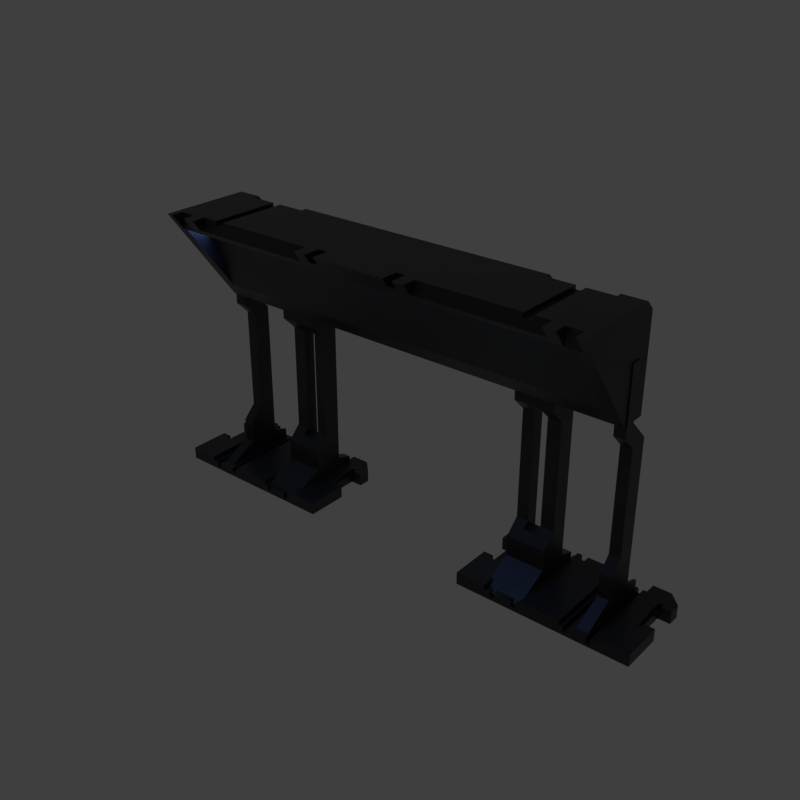 # Source: mx_lite_test.blend  (saved by Blender 2.83.18; exported with 4.5.12 LTS)
import bpy
from mathutils import Matrix  # noqa: F401  (used for matrix-valued properties, if any)

bpy.ops.wm.read_factory_settings(use_empty=True)
scene = bpy.context.scene
scene.name = 'main'

# ---- collections
col_collection_1 = bpy.data.collections.new('Collection 1'); scene.collection.children.link(col_collection_1)

# ---- materials (node trees are filled in below, after node groups)
mat_sy_cutter = bpy.data.materials.new('sy_cutter')
mat_sy_dark_matte = bpy.data.materials.new('sy_dark_matte')
mat_sy_dark_matte.roughness = 0.25
mat_sy_cool_5_emmisive = bpy.data.materials.new('sy_cool_5_emmisive')

# ---- node groups
ng_sy_plastic_001 = bpy.data.node_groups.new('sy_plastic.001', 'ShaderNodeTree')
_s = ng_sy_plastic_001.interface.new_socket(name='Color', in_out='OUTPUT', socket_type='NodeSocketColor')
_s.default_value = (0.01341, 0.01341, 0.01341, 1.0)
_s = ng_sy_plastic_001.interface.new_socket(name='Roughness', in_out='OUTPUT', socket_type='NodeSocketColor')
_s.default_value = (0.0, 0.0, 0.0, 0.0)
_s = ng_sy_plastic_001.interface.new_socket(name='Normal', in_out='OUTPUT', socket_type='NodeSocketVector')
_s.min_value = 0.0
_s.max_value = 0.0
_s = ng_sy_plastic_001.interface.new_socket(name='Color', in_out='INPUT', socket_type='NodeSocketColor')
_s.default_value = (0.01341, 0.01341, 0.01341, 1.0)
_s = ng_sy_plastic_001.interface.new_socket(name='Scale', in_out='INPUT', socket_type='NodeSocketFloat')
_s.default_value = 1.0
_s.min_value = 0.0
_s.max_value = 10.0
_s = ng_sy_plastic_001.interface.new_socket(name='Roughness', in_out='INPUT', socket_type='NodeSocketFloat')
_s.default_value = 1.0
_s.min_value = 0.0
_s.max_value = 3.0
_s = ng_sy_plastic_001.interface.new_socket(name='Bump', in_out='INPUT', socket_type='NodeSocketFloat')
_s.default_value = 1.0
_s.min_value = 0.0
_s.max_value = 1.0
_s = ng_sy_plastic_001.interface.new_socket(name='Normal', in_out='INPUT', socket_type='NodeSocketVector')
_s.min_value = 0.0
_s.max_value = -1.0
_s.hide_value = True
_N = ng_sy_plastic_001.nodes; _L = ng_sy_plastic_001.links
n0 = _N.new('ShaderNodeValToRGB'); n0.name = 'ColorRamp'; n0.location = (258, -72)
while len(n0.color_ramp.elements) > 1: n0.color_ramp.elements.remove(n0.color_ramp.elements[-1])
n0.color_ramp.elements[0].position = 0.004545; n0.color_ramp.elements[0].color = (0.2194, 0.2194, 0.2194, 1.0)
_e = n0.color_ramp.elements.new(0.8182); _e.color = (1.0, 1.0, 1.0, 1.0)
n1 = _N.new('ShaderNodeTexNoise'); n1.name = 'Noise Texture'; n1.location = (55, 153)
n2 = _N.new('ShaderNodeTexNoise'); n2.name = 'Musgrave Texture'; n2.location = (46, -89)
n2.width = 150
n2.normalize = False
n2.inputs[2].default_value = 300.0
n2.inputs[3].default_value = 11.2
n2.inputs[4].default_value = 0.25
n3 = _N.new('ShaderNodeValue'); n3.name = 'Value.001'; n3.location = (-353, -382)
n3.outputs[0].default_value = 0.0
n4 = _N.new('ShaderNodeRGB'); n4.name = 'RGB'; n4.location = (-365, 262)
n4.outputs[0].default_value = (0.01341, 0.01341, 0.01341, 1.0)
n5 = _N.new('ShaderNodeMix'); n5.name = 'Mix.001'; n5.location = (550, 25)
n5.data_type = 'RGBA'
n6 = _N.new('NodeReroute'); n6.name = 'Reroute'; n6.location = (-260, -194)
n6.width = 16
n6.socket_idname = 'NodeSocketFloat'
n7 = _N.new('ShaderNodeValue'); n7.name = 'Value'; n7.location = (-429, -187)
n7.outputs[0].default_value = 1.0
n8 = _N.new('ShaderNodeMath'); n8.name = 'Math'; n8.location = (-147, 40)
n8.operation = 'MULTIPLY'
n8.inputs[1].default_value = 400.0
n8.inputs[2].default_value = 0.0
n9 = _N.new('ShaderNodeMath'); n9.name = 'Math.001'; n9.location = (-150, -131)
n9.operation = 'MULTIPLY'
n9.inputs[1].default_value = 300.0
n9.inputs[2].default_value = 0.0
n10 = _N.new('ShaderNodeMath'); n10.name = 'Math.002'; n10.location = (-146, -320)
n10.operation = 'DIVIDE'
n10.inputs[1].default_value = 10.0
n10.inputs[2].default_value = 0.0
n11 = _N.new('ShaderNodeMath'); n11.name = 'Math.003'; n11.location = (746, 19)
n11.operation = 'MULTIPLY'
n11.inputs[2].default_value = 0.0
n12 = _N.new('NodeGroupInput'); n12.name = 'Group Input'; n12.location = (-627, -4)
n13 = _N.new('ShaderNodeValToRGB'); n13.name = 'ColorRamp.001'; n13.location = (255, 159)
while len(n13.color_ramp.elements) > 1: n13.color_ramp.elements.remove(n13.color_ramp.elements[-1])
n13.color_ramp.elements[0].position = 0.1727; n13.color_ramp.elements[0].color = (0.2194, 0.2194, 0.2194, 1.0)
_e = n13.color_ramp.elements.new(1.0); _e.color = (1.0, 1.0, 1.0, 1.0)
n14 = _N.new('ShaderNodeValue'); n14.name = 'Value.002'; n14.location = (520, 233)
n14.outputs[0].default_value = 1.0
n15 = _N.new('ShaderNodeBump'); n15.name = 'Bump'; n15.location = (721, -216)
n15.inputs[1].default_value = 0.2
n15.inputs[2].default_value = 1.0
n16 = _N.new('NodeGroupOutput'); n16.name = 'Group Output'; n16.location = (990, -11)
_L.new(n1.outputs[0], n13.inputs[0])
_L.new(n5.outputs[2], n11.inputs[0])
_L.new(n13.outputs[0], n5.inputs[6])
_L.new(n0.outputs[0], n5.inputs[7])
_L.new(n2.outputs[0], n0.inputs[0])
_L.new(n15.outputs[0], n16.inputs[2])
_L.new(n5.outputs[2], n15.inputs[3])
_L.new(n8.outputs[0], n1.inputs[2])
_L.new(n9.outputs[0], n2.inputs[0])
_L.new(n10.outputs[0], n15.inputs[0])
_L.new(n12.outputs[0], n16.inputs[0])
_L.new(n12.outputs[4], n15.inputs[4])
_L.new(n11.outputs[0], n16.inputs[1])
_L.new(n7.outputs[0], n6.inputs[0])
_L.new(n12.outputs[1], n8.inputs[0])
_L.new(n12.outputs[1], n9.inputs[0])
_L.new(n12.outputs[3], n10.inputs[0])
_L.new(n12.outputs[2], n11.inputs[1])
n16.is_active_output = True

# ---- material node trees
mat_sy_cutter.use_nodes = True; mat_sy_cutter.node_tree.nodes.clear()
_N = mat_sy_cutter.node_tree.nodes; _L = mat_sy_cutter.node_tree.links
n0 = _N.new('ShaderNodeBsdfPrincipled'); n0.name = 'Principled BSDF'; n0.location = (10, 300)
n0.distribution = 'GGX'
n0.subsurface_method = 'BURLEY'
n0.inputs[0].default_value = (0.0212, 0.0212, 0.0212, 1.0)
n0.inputs[2].default_value = 0.65
n0.inputs[3].default_value = 1.45
n0.inputs[27].default_value = (0.0, 0.0, 0.0, 1.0)
n0.inputs[28].default_value = 1.0
n1 = _N.new('ShaderNodeOutputMaterial'); n1.name = 'Material Output'; n1.location = (300, 300)
_L.new(n0.outputs[0], n1.inputs[0])
n1.is_active_output = True
mat_sy_dark_matte.use_nodes = True; mat_sy_dark_matte.node_tree.nodes.clear()
_N = mat_sy_dark_matte.node_tree.nodes; _L = mat_sy_dark_matte.node_tree.links
n0 = _N.new('ShaderNodeOutputMaterial'); n0.name = 'Material Output'; n0.location = (1294, 466)
n1 = _N.new('ShaderNodeBsdfPrincipled'); n1.name = 'Principled BSDF'; n1.location = (881, 441)
n1.distribution = 'GGX'
n1.subsurface_method = 'BURLEY'
n1.inputs[3].default_value = 1.45
n1.inputs[9].default_value = (1.0, 0.1, 1.0)
n1.inputs[27].default_value = (0.0, 0.0, 0.0, 1.0)
n1.inputs[28].default_value = 1.0
n2 = _N.new('ShaderNodeGroup'); n2.name = 'Group.001'; n2.location = (494, 235)
n2.width = 183
n2.node_tree = ng_sy_plastic_001
n2.inputs[0].default_value = (0.02166, 0.02166, 0.02166, 1.0)
n2.inputs[1].default_value = 10.0
n2.inputs[2].default_value = 1.0
n2.inputs[3].default_value = 1.0
n2.inputs[4].default_value = (0.0, 0.0, 0.0)
_L.new(n1.outputs[0], n0.inputs[0])
_L.new(n2.outputs[0], n1.inputs[0])
_L.new(n2.outputs[1], n1.inputs[2])
_L.new(n2.outputs[2], n1.inputs[5])
n0.is_active_output = True
mat_sy_cool_5_emmisive.use_nodes = True; mat_sy_cool_5_emmisive.node_tree.nodes.clear()
_N = mat_sy_cool_5_emmisive.node_tree.nodes; _L = mat_sy_cool_5_emmisive.node_tree.links
n0 = _N.new('ShaderNodeOutputMaterial'); n0.name = 'Material Output'; n0.location = (300, 300)
n1 = _N.new('ShaderNodeEmission'); n1.name = 'Emission'; n1.location = (10, 300)
n1.inputs[0].default_value = (0.2129, 0.3919, 1.0, 1.0)
n1.inputs[1].default_value = 5.0
_L.new(n1.outputs[0], n0.inputs[0])
n0.is_active_output = True

# ---- world
world_world = bpy.data.worlds.new('World'); scene.world = world_world
world_world.use_nodes = True; world_world.node_tree.nodes.clear()
_N = world_world.node_tree.nodes; _L = world_world.node_tree.links
n0 = _N.new('ShaderNodeOutputWorld'); n0.name = 'World Output'; n0.location = (300, 300)
n1 = _N.new('ShaderNodeBackground'); n1.name = 'Background'; n1.location = (10, 300)
n1.inputs[0].default_value = (0.05, 0.05, 0.05, 1.0)
_L.new(n1.outputs[0], n0.inputs[0])
n0.is_active_output = True
world_world.use_sun_shadow = False
world_world.sun_shadow_jitter_overblur = 0.0

# ---- meshes
me_mesh_005 = bpy.data.meshes.new('Mesh.005')
me_mesh_005.from_pydata([(-0.1178, 0.04315, -0.008085), (-0.2055, -0.06742, -0.008085), (-0.1415, 0.03621, -0.008085), (-0.223, 0.03505, -0.008085), (-0.1037, 0.01535, -0.008085), (-0.1037, -0.06742, -0.008085), (-0.1952, 0.04315, -0.008085), (-0.3072, 0.029, -0.008085), (-0.2695, 0.04315, -0.008085), (-0.1176, -0.01841, -0.008085), (-0.1176, 0.01535, -0.008085), (-0.2933, 0.01535, -0.008085), (-0.3072, -0.01841, -0.008085), (-0.223, 0.04315, -0.008085), (-0.2157, 0.04315, -0.008085), (-0.17, 0.03621, -0.008085), (-0.1037, -0.01841, -0.008085), (-0.2157, 0.03505, -0.008085), (-0.3072, -0.06742, -0.008085), (-0.2933, -0.01841, -0.008085), (-0.1952, 0.03505, -0.008085), (-0.1879, 0.04315, -0.008085), (-0.2055, 0.04315, -0.008085), (-0.241, 0.03621, -0.008085), (-0.241, 0.04315, -0.008085), (-0.3072, 0.01535, -0.008085), (-0.1037, 0.029, -0.008085), (-0.2695, 0.03621, -0.008085), (-0.2931, 0.04315, -0.008085), (-0.17, 0.04315, -0.008085), (-0.1415, 0.04315, -0.008085), (-0.1879, 0.03505, -0.008085), (-0.1178, 0.04315, 0.01978), (-0.2055, -0.06742, 0.01978), (-0.1415, 0.03621, 0.01978), (-0.223, 0.03505, 0.01978), (-0.1037, 0.01535, 0.01978), (-0.1037, -0.06742, 0.01978), (-0.1952, 0.04315, 0.01978), (-0.3072, 0.029, 0.01978), (-0.2695, 0.04315, 0.01978), (-0.1176, -0.01841, 0.01978), (-0.1176, 0.01535, 0.01978), (-0.2933, 0.01535, 0.01978), (-0.3072, -0.01841, 0.01978), (-0.223, 0.04315, 0.01978), (-0.2157, 0.04315, 0.01978), (-0.17, 0.03621, 0.01978), (-0.1037, -0.01841, 0.01978), (-0.2157, 0.03505, 0.01978), (-0.3072, -0.06742, 0.01978), (-0.2933, -0.01841, 0.01978), (-0.1952, 0.03505, 0.01978), (-0.1879, 0.04315, 0.01978), (-0.2055, 0.04315, 0.01978), (-0.241, 0.03621, 0.01978), (-0.241, 0.04315, 0.01978), (-0.3072, 0.01535, 0.01978), (-0.1037, 0.029, 0.01978), (-0.2695, 0.03621, 0.01978), (-0.2931, 0.04315, 0.01978), (-0.17, 0.04315, 0.01978), (-0.1415, 0.04315, 0.01978), (-0.1879, 0.03505, 0.01978), (0.1178, 0.04315, -0.008085), (0.2055, -0.06742, -0.008085), (0.1415, 0.03621, -0.008085), (0.223, 0.03505, -0.008085), (0.1037, 0.01535, -0.008085), (0.1037, -0.06742, -0.008085), (0.1952, 0.04315, -0.008085), (0.3072, 0.029, -0.008085), (0.2695, 0.04315, -0.008085), (0.1176, -0.01841, -0.008085), (0.1176, 0.01535, -0.008085), (0.2933, 0.01535, -0.008085), (0.3072, -0.01841, -0.008085), (0.223, 0.04315, -0.008085), (0.2157, 0.04315, -0.008085), (0.17, 0.03621, -0.008085), (0.1037, -0.01841, -0.008085), (0.2157, 0.03505, -0.008085), (0.3072, -0.06742, -0.008085), (0.2933, -0.01841, -0.008085), (0.1952, 0.03505, -0.008085), (0.1879, 0.04315, -0.008085), (0.2055, 0.04315, -0.008085), (0.241, 0.03621, -0.008085), (0.241, 0.04315, -0.008085), (0.3072, 0.01535, -0.008085), (0.1037, 0.029, -0.008085), (0.2695, 0.03621, -0.008085), (0.2931, 0.04315, -0.008085), (0.17, 0.04315, -0.008085), (0.1415, 0.04315, -0.008085), (0.1879, 0.03505, -0.008085), (0.1178, 0.04315, 0.01978), (0.2055, -0.06742, 0.01978), (0.1415, 0.03621, 0.01978), (0.223, 0.03505, 0.01978), (0.1037, 0.01535, 0.01978), (0.1037, -0.06742, 0.01978), (0.1952, 0.04315, 0.01978), (0.3072, 0.029, 0.01978), (0.2695, 0.04315, 0.01978), (0.1176, -0.01841, 0.01978), (0.1176, 0.01535, 0.01978), (0.2933, 0.01535, 0.01978), (0.3072, -0.01841, 0.01978), (0.223, 0.04315, 0.01978), (0.2157, 0.04315, 0.01978), (0.17, 0.03621, 0.01978), (0.1037, -0.01841, 0.01978), (0.2157, 0.03505, 0.01978), (0.3072, -0.06742, 0.01978), (0.2933, -0.01841, 0.01978), (0.1952, 0.03505, 0.01978), (0.1879, 0.04315, 0.01978), (0.2055, 0.04315, 0.01978), (0.241, 0.03621, 0.01978), (0.241, 0.04315, 0.01978), (0.3072, 0.01535, 0.01978), (0.1037, 0.029, 0.01978), (0.2695, 0.03621, 0.01978), (0.2931, 0.04315, 0.01978), (0.17, 0.04315, 0.01978), (0.1415, 0.04315, 0.01978), (0.1879, 0.03505, 0.01978)], [], [(7, 28, 60, 39), (10, 9, 41, 42), (24, 23, 55, 56), (10, 4, 36, 42), (8, 27, 59, 40), (29, 15, 47, 61), (3, 17, 49, 35), (14, 17, 49, 46), (9, 16, 48, 41), (22, 6, 38, 54), (16, 5, 37, 48), (20, 31, 63, 52), (11, 19, 51, 43), (27, 23, 55, 59), (21, 31, 63, 53), (13, 3, 35, 45), (24, 13, 45, 56), (21, 29, 61, 53), (15, 2, 34, 47), (12, 18, 50, 44), (6, 20, 52, 38), (28, 8, 40, 60), (18, 1, 33, 50), (30, 0, 32, 62), (1, 5, 37, 33), (25, 11, 43, 57), (14, 22, 54, 46), (26, 4, 36, 58), (12, 19, 51, 44), (30, 2, 34, 62), (7, 25, 57, 39), (0, 26, 58, 32), (1, 18, 12, 19, 11, 25, 7, 28, 8, 27, 23, 24, 13, 3, 17, 14, 22, 6, 20, 31, 21, 29, 15, 2, 30, 0, 26, 4, 10, 9, 16, 5), (33, 37, 48, 41, 42, 36, 58, 32, 62, 34, 47, 61, 53, 63, 52, 38, 54, 46, 49, 35, 45, 56, 55, 59, 40, 60, 39, 57, 43, 51, 44, 50), (71, 103, 124, 92), (74, 106, 105, 73), (88, 120, 119, 87), (74, 106, 100, 68), (72, 104, 123, 91), (93, 125, 111, 79), (67, 99, 113, 81), (78, 110, 113, 81), (73, 105, 112, 80), (86, 118, 102, 70), (80, 112, 101, 69), (84, 116, 127, 95), (75, 107, 115, 83), (91, 123, 119, 87), (85, 117, 127, 95), (77, 109, 99, 67), (88, 120, 109, 77), (85, 117, 125, 93), (79, 111, 98, 66), (76, 108, 114, 82), (70, 102, 116, 84), (92, 124, 104, 72), (82, 114, 97, 65), (94, 126, 96, 64), (65, 97, 101, 69), (89, 121, 107, 75), (78, 110, 118, 86), (90, 122, 100, 68), (76, 108, 115, 83), (94, 126, 98, 66), (71, 103, 121, 89), (64, 96, 122, 90), (65, 69, 80, 73, 74, 68, 90, 64, 94, 66, 79, 93, 85, 95, 84, 70, 86, 78, 81, 67, 77, 88, 87, 91, 72, 92, 71, 89, 75, 83, 76, 82), (97, 114, 108, 115, 107, 121, 103, 124, 104, 123, 119, 120, 109, 99, 113, 110, 118, 102, 116, 127, 117, 125, 111, 98, 126, 96, 122, 100, 106, 105, 112, 101)])
me_mesh_005.materials.append(mat_sy_cutter)
me_mesh_005.use_remesh_preserve_volume = False
me_mesh_005.use_remesh_preserve_attributes = False
me_mesh_005.use_mirror_vertex_groups = False
me_mesh_005.update()
me_cube_002 = bpy.data.meshes.new('Cube.002')
me_cube_002.from_pydata([(-0.05502, -0.09321, 0.322), (-0.044, -0.09321, 0.322), (-0.1557, -0.01382, 0.3041), (-0.2299, -0.01382, 0.3041), (-0.2433, -0.04135, 0.2336), (-0.2569, 0.003344, 0.2148), (0.05502, -0.09321, 0.322), (0.044, -0.09321, 0.322), (0.1557, -0.01382, 0.3041), (-0.2569, -0.02755, 0.2148), (-0.2569, -0.1136, 0.3317), (0.2299, -0.01382, 0.3041), (0.2433, -0.04135, 0.2336), (-0.2433, -0.06917, 0.2996), (-0.2433, -0.0863, 0.3228), (0.2569, 0.003344, 0.2148), (0.2569, -0.02755, 0.2148), (-0.2299, 0.003344, 0.3041), (-0.2299, -0.01382, 0.3317), (-0.1557, 0.003344, 0.3041), (-0.1557, -0.01382, 0.3317), (0.2569, -0.1136, 0.3317), (0.2433, -0.06917, 0.2996), (0.2433, -0.0863, 0.3228), (0.2299, 0.003344, 0.3041), (0.2299, -0.01382, 0.3317), (0.1557, 0.003344, 0.3041), (-0.06902, -0.09685, 0.3317), (-0.06902, -0.1136, 0.3317), (-0.06902, -0.1042, 0.319), (-0.2168, -0.09685, 0.3317), (-0.2168, -0.1042, 0.319), (-0.2168, -0.1136, 0.3317), (-0.2569, -0.006932, 0.3317), (-0.2569, 0.003344, 0.3214), (0.1557, -0.01382, 0.3317), (-0.2299, 0.003344, 0.3214), (-0.2299, -0.006932, 0.3317), (-0.1557, -0.006932, 0.3317), (-0.1557, 0.003344, 0.3214), (0.06902, -0.09685, 0.3317), (0.06902, -0.1136, 0.3317), (0.06902, -0.1042, 0.319), (0.2168, -0.09685, 0.3317), (0.2168, -0.1042, 0.319), (0.2168, -0.1136, 0.3317), (0.2569, -0.006932, 0.3317), (0.2569, 0.003344, 0.3214), (0.2299, 0.003344, 0.3214), (0.2299, -0.006932, 0.3317), (0.1557, -0.006932, 0.3317), (0.1557, 0.003344, 0.3214), (-0.0481, -0.02755, 0.2148), (-0.0481, 0.003344, 0.2148), (0.0481, -0.02755, 0.2148), (0.0481, 0.003344, 0.2148), (-0.0481, -0.04135, 0.2336), (0.0481, -0.04135, 0.2336), (0.0481, -0.09976, 0.3129), (-0.0481, -0.09976, 0.3129), (-0.0481, -0.06917, 0.2996), (0.0481, -0.06917, 0.2996), (0.0481, -0.0863, 0.3228), (-0.0481, -0.0863, 0.3228), (-0.0481, -0.006932, 0.3317), (0.0481, -0.006932, 0.3317), (0.0481, 0.003344, 0.3214), (-0.0481, 0.003344, 0.3214), (-0.1268, -0.0008377, 0.3256), (-0.1268, -0.0008377, 0.2148), (-0.1153, -0.0008377, 0.3256), (-0.1153, -0.0008377, 0.2148), (-0.1153, 0.003344, 0.3214), (-0.1153, 0.003344, 0.2148), (-0.1268, 0.003344, 0.3214), (-0.1268, 0.003344, 0.2148), (-5.116e-17, -0.06917, 0.2996), (-5.252e-17, -0.0863, 0.3228), (-4.733e-17, -0.09976, 0.3129), (-4.268e-17, -0.04135, 0.2336), (-4.844e-17, -0.1136, 0.3317), (-4.844e-17, 0.003344, 0.2148), (-4.158e-17, -0.02755, 0.2148), (-7.211e-17, -0.006932, 0.3317), (-7.211e-17, 0.003344, 0.3214), (0.1268, -0.0008377, 0.3256), (0.1268, -0.0008377, 0.2148), (0.1153, -0.0008377, 0.3256), (0.1153, -0.0008377, 0.2148), (0.1153, 0.003344, 0.3214), (0.1153, 0.003344, 0.2148), (0.1268, 0.003344, 0.3214), (0.1268, 0.003344, 0.2148), (-0.1985, -0.09685, 0.3317), (-0.1985, -0.09927, 0.3275), (-0.1985, -0.01382, 0.3275), (-0.1985, -0.01382, 0.3317), (-0.188, -0.09685, 0.3317), (-0.188, -0.09927, 0.3275), (-0.188, -0.01382, 0.3275), (-0.188, -0.01382, 0.3317), (-0.05502, -0.09321, 0.3317), (-0.05502, -0.1136, 0.3317), (-0.05502, -0.1064, 0.322), (-0.044, -0.1136, 0.3317), (-0.044, -0.1064, 0.322), (-0.0481, -0.1064, 0.322), (-0.044, -0.09321, 0.3317), (-0.0481, -0.09321, 0.3317), (0.1985, -0.09685, 0.3317), (0.1985, -0.09927, 0.3275), (0.1985, -0.01382, 0.3275), (0.1985, -0.01382, 0.3317), (0.188, -0.09685, 0.3317), (0.188, -0.09927, 0.3275), (0.188, -0.01382, 0.3275), (0.188, -0.01382, 0.3317), (-0.2433, -0.09952, 0.3131), (-0.2494, -0.09952, 0.3317), (-0.2433, -0.09952, 0.3126), (-0.2494, -0.09952, 0.3126), (-0.2494, -0.1136, 0.3317), (-0.2494, -0.106, 0.3214), (-0.2306, -0.09952, 0.3131), (-0.2306, -0.09976, 0.3129), (-0.2306, -0.09952, 0.3317), (-0.2306, -0.1136, 0.3317), (0.05502, -0.09321, 0.3317), (0.05502, -0.1136, 0.3317), (0.05502, -0.1064, 0.322), (0.044, -0.1136, 0.3317), (0.044, -0.1064, 0.322), (0.0481, -0.1064, 0.322), (0.044, -0.09321, 0.3317), (0.0481, -0.09321, 0.3317), (0.2433, -0.09952, 0.3131), (0.2494, -0.09952, 0.3317), (0.2433, -0.09952, 0.3126), (0.2494, -0.09952, 0.3126), (0.2494, -0.1136, 0.3317), (0.2494, -0.106, 0.3214), (0.2306, -0.09952, 0.3131), (0.2306, -0.09976, 0.3129), (0.2306, -0.09952, 0.3317), (0.2306, -0.1136, 0.3317)], [], [(0, 103, 106, 105, 1), (2, 19, 17, 3), (12, 16, 21, 140, 138, 137), (44, 45, 43), (18, 3, 17, 36, 37), (56, 4, 9, 52), (10, 33, 34, 5, 9), (59, 124, 123, 117, 14, 63), (57, 54, 16, 12), (4, 119, 120, 122, 10, 9), (25, 49, 48, 24, 11), (12, 22, 61, 57), (127, 134, 133, 7, 6), (21, 16, 15, 47, 46), (53, 73, 72, 67), (20, 2, 3, 18, 96, 95, 99, 100), (2, 20, 38, 39, 19), (22, 23, 62, 61), (80, 130, 133, 134, 65, 83), (111, 115, 114, 110), (48, 49, 46, 47), (91, 51, 26, 24, 48, 47, 15, 92), (76, 61, 62, 77), (128, 41, 40, 113, 116, 35, 50, 65, 134, 127), (79, 57, 61, 76), (88, 90, 89, 87), (13, 60, 63, 14), (29, 27, 97, 98, 94, 93, 30, 31), (31, 30, 32), (27, 29, 28), (67, 72, 70, 68, 74, 39, 38, 64), (4, 56, 60, 13), (129, 128, 127, 6), (6, 7, 131, 132, 129), (36, 34, 33, 37), (78, 58, 132, 131, 130, 80), (8, 26, 51, 50, 35), (76, 77, 63, 60), (84, 66, 55, 81), (79, 76, 60, 56), (78, 80, 104, 105, 106, 59), (81, 82, 52, 53), (40, 41, 42), (83, 84, 67, 64), (80, 83, 64, 108, 107, 104), (84, 81, 53, 67), (9, 5, 75, 69, 71, 73, 53, 52), (74, 75, 5, 34, 36, 17, 19, 39), (70, 71, 69, 68), (68, 69, 75, 74), (71, 70, 72, 73), (81, 55, 54, 82), (110, 109, 112, 111), (35, 116, 115, 111, 112, 25, 11, 8), (109, 43, 45, 144, 143, 136, 139, 21, 46, 49, 25, 112), (56, 52, 82, 79), (8, 11, 24, 26), (59, 63, 77, 78), (66, 65, 50, 51, 91, 85, 87, 89), (87, 85, 86, 88), (55, 66, 89, 90), (16, 54, 55, 90, 88, 86, 92, 15), (58, 62, 23, 135, 141, 142), (57, 79, 82, 54), (95, 94, 98, 99), (93, 96, 18, 37, 33, 10, 121, 118, 125, 126, 32, 30), (99, 98, 97, 100), (94, 95, 96, 93), (58, 78, 77, 62), (83, 65, 66, 84), (85, 91, 92, 86), (42, 44, 43, 109, 110, 114, 113, 40), (102, 101, 108, 64, 38, 20, 100, 97, 27, 28), (103, 0, 101, 102), (107, 1, 105, 104), (101, 0, 1, 107, 108), (135, 23, 22, 12, 137), (115, 116, 113, 114), (133, 130, 131, 7), (140, 21, 139), (117, 119, 4, 13, 14), (122, 121, 10), (126, 124, 59, 106, 103, 102, 28, 29, 31, 32), (120, 118, 121, 122), (125, 123, 124, 126), (118, 120, 119, 117, 123, 125), (144, 45, 44, 42, 41, 128, 129, 132, 58, 142), (138, 140, 139, 136), (143, 144, 142, 141), (136, 143, 141, 135, 137, 138)])
me_cube_002.polygons.foreach_set('material_index', [0, 0, 0, 0, 0, 0, 0, 0, 0, 0, 0, 0, 0, 0, 0, 0, 0, 1, 0, 0, 0, 0, 1, 0, 0, 0, 1, 0, 0, 0, 0, 0, 0, 0, 0, 0, 0, 1, 0, 0, 0, 0, 0, 0, 0, 0, 0, 0, 0, 0, 0, 0, 0, 0, 0, 0, 0, 0, 0, 0, 0, 0, 0, 0, 0, 0, 0, 0, 0, 0, 0, 0, 0, 0, 0, 0, 0, 0, 0, 0, 0, 0, 0, 0, 0, 0, 0, 0, 0, 0])
me_cube_002.materials.append(mat_sy_dark_matte)
me_cube_002.materials.append(mat_sy_cool_5_emmisive)
me_cube_002.use_remesh_preserve_volume = False
me_cube_002.use_remesh_preserve_attributes = False
me_cube_002.use_mirror_vertex_groups = False
me_cube_002.update()
me_mesh_022 = bpy.data.meshes.new('Mesh.022')
me_mesh_022.from_pydata([(-0.2959, 0.02067, 0.002478), (-0.2904, 0.02067, 0.002478), (-0.2959, -0.02351, 0.002478), (-0.2904, -0.02351, 0.002478), (-0.3072, -0.06742, 0.007371), (-0.115, 0.02067, 0.002478), (-0.3072, -0.06742, -0.007371), (-0.1205, 0.02067, 0.002478), (-0.2931, 0.04315, 0.007371), (-0.3072, 0.029, 0.007371), (-0.115, -0.02351, 0.002478), (-0.1205, -0.02351, 0.002478), (-0.3072, 0.029, -0.007371), (-0.2931, 0.04315, -0.007371), (-0.1037, -0.06742, 0.007371), (-0.1037, -0.06742, -0.007371), (-0.2719, 0.04315, 0.007371), (-0.2719, -0.06742, 0.007371), (-0.2719, -0.06742, 0.00242), (-0.2719, 0.04315, 0.00242), (-0.2288, 0.04315, 0.007371), (-0.2288, -0.06742, 0.007371), (-0.2288, -0.06742, 0.00242), (-0.2288, 0.04315, 0.00242), (-0.2055, -0.06742, 0.007371), (-0.2055, -0.06742, -0.007371), (-0.2055, 0.04315, 0.007371), (-0.2055, 0.04315, -0.007371), (-0.1178, 0.04315, 0.007371), (-0.1037, 0.029, 0.007371), (-0.1037, 0.029, -0.007371), (-0.1178, 0.04315, -0.007371), (-0.139, 0.04315, 0.007371), (-0.139, -0.06742, 0.007371), (-0.139, -0.06742, 0.00242), (-0.139, 0.04315, 0.00242), (-0.3072, 0.01535, 0.007371), (-0.3072, 0.01535, -0.007371), (-0.3072, -0.01841, 0.007371), (-0.3072, -0.01841, -0.007371), (-0.2933, 0.01535, -0.007371), (-0.2933, -0.01841, -0.007371), (-0.1822, 0.04315, 0.007371), (-0.1822, -0.06742, 0.007371), (-0.1822, -0.06742, 0.00242), (-0.1822, 0.04315, 0.00242), (-0.2904, 0.02067, 0.007371), (-0.2933, -0.01841, 0.002478), (-0.2904, -0.02351, 0.007371), (-0.2959, -0.02351, 0.007371), (-0.2959, 0.01535, 0.002478), (-0.2933, 0.01535, 0.002478), (-0.2959, -0.01841, 0.002478), (-0.2959, -0.01841, 0.007371), (-0.2959, 0.02067, 0.007371), (-0.2959, 0.01535, 0.007371), (-0.1037, 0.01535, 0.007371), (-0.1037, 0.01535, -0.007371), (-0.1037, -0.01841, 0.007371), (-0.1037, -0.01841, -0.007371), (-0.1176, 0.01535, -0.007371), (-0.1176, -0.01841, -0.007371), (-0.1205, 0.02067, 0.007371), (-0.1176, -0.01841, 0.002478), (-0.241, 0.04315, -0.007371), (-0.241, 0.03621, -0.007371), (-0.241, 0.03621, 0.00242), (-0.241, 0.04315, 0.00242), (-0.2695, 0.04315, -0.007371), (-0.2695, 0.04315, 0.00242), (-0.2695, 0.03621, -0.007371), (-0.2695, 0.03621, 0.00242), (-0.223, 0.03505, -0.007371), (-0.223, 0.03505, 0.007371), (-0.223, 0.04315, -0.007371), (-0.223, 0.04315, 0.007371), (-0.2157, 0.03505, -0.007371), (-0.2157, 0.03505, 0.007371), (-0.2157, 0.04315, -0.007371), (-0.2157, 0.04315, 0.007371), (-0.1205, -0.02351, 0.007371), (-0.115, -0.02351, 0.007371), (-0.115, 0.01535, 0.002478), (-0.1176, 0.01535, 0.002478), (-0.115, -0.01841, 0.002478), (-0.115, -0.01841, 0.007371), (-0.115, 0.02067, 0.007371), (-0.115, 0.01535, 0.007371), (-0.17, 0.04315, -0.007371), (-0.17, 0.03621, -0.007371), (-0.17, 0.03621, 0.00242), (-0.17, 0.04315, 0.00242), (-0.1415, 0.04315, -0.007371), (-0.1415, 0.04315, 0.00242), (-0.1415, 0.03621, -0.007371), (-0.1415, 0.03621, 0.00242), (-0.1879, 0.03505, -0.007371), (-0.1879, 0.03505, 0.007371), (-0.1879, 0.04315, -0.007371), (-0.1879, 0.04315, 0.007371), (-0.2598, 0.03621, 0.00242), (-0.2598, -0.06742, 0.00242), (-0.2598, -0.06742, -0.003519), (-0.2598, 0.03621, -0.003519), (-0.2649, -0.06742, -0.003519), (-0.2649, 0.03621, 0.00242), (-0.2649, 0.03621, -0.003519), (-0.2649, -0.06742, 0.00242), (-0.239, -0.06742, -0.002674), (-0.239, 0.04315, -0.002674), (-0.2336, -0.06742, -0.002674), (-0.2336, 0.04315, -0.002674), (-0.2336, -0.06742, 0.00242), (-0.2336, 0.04315, 0.00242), (-0.239, 0.04315, 0.00242), (-0.239, -0.06742, 0.00242), (-0.1952, 0.03505, -0.007371), (-0.1952, 0.03505, 0.007371), (-0.1952, 0.04315, -0.007371), (-0.1952, 0.04315, 0.007371), (-0.1512, 0.03621, 0.00242), (-0.1512, -0.06742, 0.00242), (-0.1512, -0.06742, -0.003519), (-0.1512, 0.03621, -0.003519), (-0.146, -0.06742, -0.003519), (-0.146, 0.03621, 0.00242), (-0.146, 0.03621, -0.003519), (-0.146, -0.06742, 0.00242), (-0.1719, -0.06742, -0.002674), (-0.1719, 0.04315, -0.002674), (-0.1773, -0.06742, -0.002674), (-0.1773, 0.04315, -0.002674), (-0.1773, -0.06742, 0.00242), (-0.1773, 0.04315, 0.00242), (-0.1719, 0.04315, 0.00242), (-0.1719, -0.06742, 0.00242), (0.2959, 0.02067, 0.002478), (0.2904, 0.02067, 0.002478), (0.2959, -0.02351, 0.002478), (0.2904, -0.02351, 0.002478), (0.3072, -0.06742, 0.007371), (0.115, 0.02067, 0.002478), (0.3072, -0.06742, -0.007371), (0.1205, 0.02067, 0.002478), (0.2931, 0.04315, 0.007371), (0.3072, 0.029, 0.007371), (0.115, -0.02351, 0.002478), (0.1205, -0.02351, 0.002478), (0.3072, 0.029, -0.007371), (0.2931, 0.04315, -0.007371), (0.1037, -0.06742, 0.007371), (0.1037, -0.06742, -0.007371), (0.2719, 0.04315, 0.007371), (0.2719, -0.06742, 0.007371), (0.2719, -0.06742, 0.00242), (0.2719, 0.04315, 0.00242), (0.2288, 0.04315, 0.007371), (0.2288, -0.06742, 0.007371), (0.2288, -0.06742, 0.00242), (0.2288, 0.04315, 0.00242), (0.2055, -0.06742, 0.007371), (0.2055, -0.06742, -0.007371), (0.2055, 0.04315, 0.007371), (0.2055, 0.04315, -0.007371), (0.1178, 0.04315, 0.007371), (0.1037, 0.029, 0.007371), (0.1037, 0.029, -0.007371), (0.1178, 0.04315, -0.007371), (0.139, 0.04315, 0.007371), (0.139, -0.06742, 0.007371), (0.139, -0.06742, 0.00242), (0.139, 0.04315, 0.00242), (0.3072, 0.01535, 0.007371), (0.3072, 0.01535, -0.007371), (0.3072, -0.01841, 0.007371), (0.3072, -0.01841, -0.007371), (0.2933, 0.01535, -0.007371), (0.2933, -0.01841, -0.007371), (0.1822, 0.04315, 0.007371), (0.1822, -0.06742, 0.007371), (0.1822, -0.06742, 0.00242), (0.1822, 0.04315, 0.00242), (0.2904, 0.02067, 0.007371), (0.2933, -0.01841, 0.002478), (0.2904, -0.02351, 0.007371), (0.2959, -0.02351, 0.007371), (0.2959, 0.01535, 0.002478), (0.2933, 0.01535, 0.002478), (0.2959, -0.01841, 0.002478), (0.2959, -0.01841, 0.007371), (0.2959, 0.02067, 0.007371), (0.2959, 0.01535, 0.007371), (0.1037, 0.01535, 0.007371), (0.1037, 0.01535, -0.007371), (0.1037, -0.01841, 0.007371), (0.1037, -0.01841, -0.007371), (0.1176, 0.01535, -0.007371), (0.1176, -0.01841, -0.007371), (0.1205, 0.02067, 0.007371), (0.1176, -0.01841, 0.002478), (0.241, 0.04315, -0.007371), (0.241, 0.03621, -0.007371), (0.241, 0.03621, 0.00242), (0.241, 0.04315, 0.00242), (0.2695, 0.04315, -0.007371), (0.2695, 0.04315, 0.00242), (0.2695, 0.03621, -0.007371), (0.2695, 0.03621, 0.00242), (0.223, 0.03505, -0.007371), (0.223, 0.03505, 0.007371), (0.223, 0.04315, -0.007371), (0.223, 0.04315, 0.007371), (0.2157, 0.03505, -0.007371), (0.2157, 0.03505, 0.007371), (0.2157, 0.04315, -0.007371), (0.2157, 0.04315, 0.007371), (0.1205, -0.02351, 0.007371), (0.115, -0.02351, 0.007371), (0.115, 0.01535, 0.002478), (0.1176, 0.01535, 0.002478), (0.115, -0.01841, 0.002478), (0.115, -0.01841, 0.007371), (0.115, 0.02067, 0.007371), (0.115, 0.01535, 0.007371), (0.17, 0.04315, -0.007371), (0.17, 0.03621, -0.007371), (0.17, 0.03621, 0.00242), (0.17, 0.04315, 0.00242), (0.1415, 0.04315, -0.007371), (0.1415, 0.04315, 0.00242), (0.1415, 0.03621, -0.007371), (0.1415, 0.03621, 0.00242), (0.1879, 0.03505, -0.007371), (0.1879, 0.03505, 0.007371), (0.1879, 0.04315, -0.007371), (0.1879, 0.04315, 0.007371), (0.2598, 0.03621, 0.00242), (0.2598, -0.06742, 0.00242), (0.2598, -0.06742, -0.003519), (0.2598, 0.03621, -0.003519), (0.2649, -0.06742, -0.003519), (0.2649, 0.03621, 0.00242), (0.2649, 0.03621, -0.003519), (0.2649, -0.06742, 0.00242), (0.239, -0.06742, -0.002674), (0.239, 0.04315, -0.002674), (0.2336, -0.06742, -0.002674), (0.2336, 0.04315, -0.002674), (0.2336, -0.06742, 0.00242), (0.2336, 0.04315, 0.00242), (0.239, 0.04315, 0.00242), (0.239, -0.06742, 0.00242), (0.1952, 0.03505, -0.007371), (0.1952, 0.03505, 0.007371), (0.1952, 0.04315, -0.007371), (0.1952, 0.04315, 0.007371), (0.1512, 0.03621, 0.00242), (0.1512, -0.06742, 0.00242), (0.1512, -0.06742, -0.003519), (0.1512, 0.03621, -0.003519), (0.146, -0.06742, -0.003519), (0.146, 0.03621, 0.00242), (0.146, 0.03621, -0.003519), (0.146, -0.06742, 0.00242), (0.1719, -0.06742, -0.002674), (0.1719, 0.04315, -0.002674), (0.1773, -0.06742, -0.002674), (0.1773, 0.04315, -0.002674), (0.1773, -0.06742, 0.00242), (0.1773, 0.04315, 0.00242), (0.1719, 0.04315, 0.00242), (0.1719, -0.06742, 0.00242)], [], [(0, 50, 51, 47, 52, 2, 3, 1), (2, 49, 48, 3), (2, 52, 53, 49), (68, 13, 8, 16, 19, 69), (8, 9, 36, 55, 54, 46, 48, 49, 53, 38, 4, 17, 16), (30, 29, 56, 57), (51, 50, 55, 36, 37, 40), (51, 40, 41, 47), (56, 87, 82, 83, 60, 57), (10, 81, 85, 84), (71, 105, 106, 103, 100, 66, 65, 70), (19, 18, 107, 105, 71, 69), (28, 32, 33, 14, 58, 85, 81, 80, 62, 86, 87, 56, 29), (23, 22, 21, 20), (18, 19, 16, 17), (28, 31, 92, 93, 35, 32), (12, 13, 68, 70, 65, 64, 74, 72, 76, 78, 27, 25, 6, 39, 41, 40, 37), (37, 36, 9, 12), (20, 21, 24, 26, 79, 77, 73, 75), (34, 33, 32, 35), (73, 77, 76, 72), (79, 26, 27, 78), (45, 42, 43, 44), (63, 61, 60, 83), (41, 39, 38, 53, 52, 47), (82, 87, 86, 5), (5, 7, 11, 10, 84, 63, 83, 82), (10, 11, 80, 81), (35, 93, 95, 125, 127, 34), (46, 1, 3, 48), (30, 31, 28, 29), (98, 96, 97, 99), (54, 0, 1, 46), (50, 0, 54, 55), (42, 99, 97, 117, 119, 26, 24, 43), (71, 70, 68, 69), (66, 67, 64, 65), (64, 67, 114, 109, 111, 113, 23, 20, 75, 74), (30, 57, 60, 61, 59, 15, 25, 27, 118, 116, 96, 98, 88, 89, 94, 92, 31), (62, 80, 11, 7), (73, 72, 74, 75), (76, 77, 79, 78), (91, 90, 89, 88), (89, 90, 120, 123, 126, 125, 95, 94), (58, 59, 61, 63, 84, 85), (92, 94, 95, 93), (98, 99, 42, 45, 133, 131, 129, 134, 91, 88), (27, 26, 119, 118), (86, 62, 7, 5), (119, 117, 116, 118), (15, 59, 58, 14), (13, 12, 9, 8), (38, 39, 6, 4), (116, 117, 97, 96), (6, 25, 24, 21, 22, 112, 110, 108, 115, 101, 102, 104, 107, 18, 17, 4), (102, 103, 106, 104), (103, 102, 101, 100), (104, 106, 105, 107), (100, 101, 115, 114, 67, 66), (110, 111, 109, 108), (113, 112, 22, 23), (111, 110, 112, 113), (108, 109, 114, 115), (122, 124, 126, 123), (123, 120, 121, 122), (124, 127, 125, 126), (120, 90, 91, 134, 135, 121), (130, 128, 129, 131), (133, 45, 44, 132), (131, 133, 132, 130), (128, 135, 134, 129), (24, 25, 15, 14, 33, 34, 127, 124, 122, 121, 135, 128, 130, 132, 44, 43), (136, 137, 139, 138, 188, 183, 187, 186), (138, 139, 184, 185), (138, 185, 189, 188), (204, 205, 155, 152, 144, 149), (144, 152, 153, 140, 174, 189, 185, 184, 182, 190, 191, 172, 145), (166, 193, 192, 165), (187, 176, 173, 172, 191, 186), (187, 183, 177, 176), (192, 193, 196, 219, 218, 223), (146, 220, 221, 217), (207, 206, 201, 202, 236, 239, 242, 241), (155, 205, 207, 241, 243, 154), (164, 165, 192, 223, 222, 198, 216, 217, 221, 194, 150, 169, 168), (159, 156, 157, 158), (154, 153, 152, 155), (164, 168, 171, 229, 228, 167), (148, 173, 176, 177, 175, 142, 161, 163, 214, 212, 208, 210, 200, 201, 206, 204, 149), (173, 148, 145, 172), (156, 211, 209, 213, 215, 162, 160, 157), (170, 171, 168, 169), (209, 208, 212, 213), (215, 214, 163, 162), (181, 180, 179, 178), (199, 219, 196, 197), (177, 183, 188, 189, 174, 175), (218, 141, 222, 223), (141, 218, 219, 199, 220, 146, 147, 143), (146, 217, 216, 147), (171, 170, 263, 261, 231, 229), (182, 184, 139, 137), (166, 165, 164, 167), (234, 235, 233, 232), (190, 182, 137, 136), (186, 191, 190, 136), (178, 179, 160, 162, 255, 253, 233, 235), (207, 205, 204, 206), (202, 201, 200, 203), (200, 210, 211, 156, 159, 249, 247, 245, 250, 203), (166, 167, 228, 230, 225, 224, 234, 232, 252, 254, 163, 161, 151, 195, 197, 196, 193), (198, 143, 147, 216), (209, 211, 210, 208), (212, 214, 215, 213), (227, 224, 225, 226), (225, 230, 231, 261, 262, 259, 256, 226), (194, 221, 220, 199, 197, 195), (228, 229, 231, 230), (234, 224, 227, 270, 265, 267, 269, 181, 178, 235), (163, 254, 255, 162), (222, 141, 143, 198), (255, 254, 252, 253), (151, 150, 194, 195), (149, 144, 145, 148), (174, 140, 142, 175), (252, 232, 233, 253), (142, 140, 153, 154, 243, 240, 238, 237, 251, 244, 246, 248, 158, 157, 160, 161), (238, 240, 242, 239), (239, 236, 237, 238), (240, 243, 241, 242), (236, 202, 203, 250, 251, 237), (246, 244, 245, 247), (249, 159, 158, 248), (247, 249, 248, 246), (244, 251, 250, 245), (258, 259, 262, 260), (259, 258, 257, 256), (260, 262, 261, 263), (256, 257, 271, 270, 227, 226), (266, 267, 265, 264), (269, 268, 180, 181), (267, 266, 268, 269), (264, 265, 270, 271), (160, 179, 180, 268, 266, 264, 271, 257, 258, 260, 263, 170, 169, 150, 151, 161)])
me_mesh_022.materials.append(mat_sy_dark_matte)
me_mesh_022.use_remesh_preserve_volume = False
me_mesh_022.use_remesh_preserve_attributes = False
me_mesh_022.use_mirror_vertex_groups = False
me_mesh_022.update()
me_mesh_012 = bpy.data.meshes.new('Mesh.012')
me_mesh_012.from_pydata([(-0.2582, -0.02425, 0.2785), (-0.245, -0.02425, 0.2785), (-0.2582, 0.01245, 0.02098), (-0.245, 0.01245, 0.02098), (-0.2582, -0.02425, 0.02098), (-0.245, -0.02425, 0.02098), (-0.245, 0.03147, 0.01448), (-0.2582, 0.03147, 0.01448), (-0.2552, 0.03147, 0.01448), (-0.2471, 0.03147, 0.01448), (-0.2471, 0.01245, 0.02098), (-0.2552, 0.01245, 0.02098), (-0.2582, -0.008785, 0.06242), (-0.245, -0.008785, 0.06242), (-0.245, -0.02425, 0.04696), (-0.2582, -0.02425, 0.04696), (-0.245, -0.008785, 0.1856), (-0.2582, -0.008785, 0.1856), (-0.245, -0.02425, 0.201), (-0.2582, -0.02425, 0.201), (-0.2552, 0.0007146, 0.2012), (-0.2471, 0.0007146, 0.2012), (-0.245, -0.01255, 0.2145), (-0.2582, -0.01255, 0.2145), (-0.245, -0.01255, 0.2785), (-0.2582, -0.01255, 0.2785), (-0.245, 0.01245, 0.1895), (-0.2471, 0.01245, 0.1895), (-0.2552, 0.01245, 0.1895), (-0.2582, 0.01245, 0.1895), (-0.2582, -0.06768, -0.001431), (-0.2552, 0.03147, -0.001431), (-0.2471, 0.03147, -0.001431), (-0.245, 0.03147, -0.001431), (-0.2552, 0.0007146, -0.001431), (-0.2471, 0.0007146, -0.001431), (-0.2582, 0.03147, -0.001431), (-0.245, -0.06768, -0.001431), (0.2582, -0.02425, 0.2785), (0.245, -0.02425, 0.2785), (0.2582, 0.01245, 0.02098), (0.245, 0.01245, 0.02098), (0.2582, -0.02425, 0.02098), (0.245, -0.02425, 0.02098), (0.245, 0.03147, 0.01448), (0.2582, 0.03147, 0.01448), (0.2552, 0.03147, 0.01448), (0.2471, 0.03147, 0.01448), (0.2471, 0.01245, 0.02098), (0.2552, 0.01245, 0.02098), (0.2582, -0.008785, 0.06242), (0.245, -0.008785, 0.06242), (0.245, -0.02425, 0.04696), (0.2582, -0.02425, 0.04696), (0.245, -0.008785, 0.1856), (0.2582, -0.008785, 0.1856), (0.245, -0.02425, 0.201), (0.2582, -0.02425, 0.201), (0.2552, 0.0007146, 0.2012), (0.2471, 0.0007146, 0.2012), (0.245, -0.01255, 0.2145), (0.2582, -0.01255, 0.2145), (0.245, -0.01255, 0.2785), (0.2582, -0.01255, 0.2785), (0.245, 0.01245, 0.1895), (0.2471, 0.01245, 0.1895), (0.2552, 0.01245, 0.1895), (0.2582, 0.01245, 0.1895), (0.2582, -0.06768, -0.001431), (0.2552, 0.03147, -0.001431), (0.2471, 0.03147, -0.001431), (0.245, 0.03147, -0.001431), (0.2552, 0.0007146, -0.001431), (0.2471, 0.0007146, -0.001431), (0.2582, 0.03147, -0.001431), (0.245, -0.06768, -0.001431)], [], [(2, 29, 28, 11), (4, 5, 14, 15), (2, 7, 36, 30, 4), (3, 26, 22, 24, 1, 18, 16, 13, 14, 5), (6, 9, 10, 3), (10, 27, 26, 3), (11, 8, 7, 2), (13, 12, 15, 14), (19, 18, 1, 0), (12, 13, 16, 17), (17, 16, 18, 19), (25, 23, 29, 2, 4, 15, 12, 17, 19, 0), (28, 20, 34, 31, 8, 11), (22, 23, 25, 24), (20, 21, 35, 34), (24, 25, 0, 1), (23, 22, 26, 27, 21, 20, 28, 29), (33, 32, 9, 6), (32, 35, 21, 27, 10, 9), (37, 33, 6, 3, 5), (31, 36, 7, 8), (30, 37, 5, 4), (33, 37, 30, 36, 31, 34, 35, 32), (40, 49, 66, 67), (42, 53, 52, 43), (40, 42, 68, 74, 45), (41, 43, 52, 51, 54, 56, 39, 62, 60, 64), (44, 41, 48, 47), (48, 41, 64, 65), (49, 40, 45, 46), (51, 52, 53, 50), (57, 38, 39, 56), (50, 55, 54, 51), (55, 57, 56, 54), (63, 38, 57, 55, 50, 53, 42, 40, 67, 61), (66, 49, 46, 69, 72, 58), (60, 62, 63, 61), (58, 72, 73, 59), (62, 39, 38, 63), (61, 67, 66, 58, 59, 65, 64, 60), (71, 44, 47, 70), (70, 47, 48, 65, 59, 73), (75, 43, 41, 44, 71), (69, 46, 45, 74), (68, 42, 43, 75), (71, 70, 73, 72, 69, 74, 68, 75)])
me_mesh_012.materials.append(mat_sy_dark_matte)
me_mesh_012.use_remesh_preserve_volume = False
me_mesh_012.use_remesh_preserve_attributes = False
me_mesh_012.use_mirror_vertex_groups = False
me_mesh_012.update()
me_mesh_001 = bpy.data.meshes.new('Mesh.001')
me_mesh_001.from_pydata([(-0.1808, -0.02425, 0.2785), (-0.1355, -0.02425, 0.2785), (-0.1808, 0.01245, 0.02098), (-0.1355, 0.01245, 0.02098), (-0.1808, -0.02425, 0.02098), (-0.1355, -0.02425, 0.02098), (-0.1355, 0.03147, 0.01448), (-0.1808, 0.03147, 0.01448), (-0.1706, 0.0007146, 0.2785), (-0.1457, 0.0007146, 0.2785), (-0.1706, 0.03147, 0.01448), (-0.1457, 0.03147, 0.01448), (-0.1457, 0.01245, 0.02098), (-0.1706, 0.01245, 0.02098), (-0.1355, -0.02425, 0.2028), (-0.1808, -0.02425, 0.2028), (-0.1355, -0.008053, 0.1866), (-0.1808, -0.008053, 0.1866), (-0.1808, -0.008053, 0.06069), (-0.1355, -0.008053, 0.06069), (-0.1355, -0.02425, 0.04449), (-0.1808, -0.02425, 0.04449), (-0.1582, -0.02425, 0.2785), (-0.1582, -0.02425, 0.02098), (-0.1582, 0.0007146, 0.2785), (-0.1582, -0.02425, 0.2028), (-0.1582, -0.02425, 0.04449), (-0.1582, 0.0007146, 0.2015), (-0.1647, 0.0007146, 0.2015), (-0.1582, -0.02294, 0.2015), (-0.1647, -0.02294, 0.2015), (-0.149, 0.0007145, 0.2015), (-0.149, -0.02294, 0.2015), (-0.1647, 0.0007146, 0.0532), (-0.1647, -0.01554, 0.0532), (-0.1647, -0.008053, 0.06069), (-0.149, 0.0007146, 0.0532), (-0.149, -0.01554, 0.0532), (-0.149, -0.008053, 0.06069), (-0.149, -0.008053, 0.1866), (-0.1647, -0.008053, 0.1866), (-0.1582, 0.0007146, 0.0532), (-0.1582, -0.01554, 0.0532), (-0.1808, 0.005076, 0.2785), (-0.1808, 0.01245, 0.2712), (-0.1355, 0.01245, 0.2712), (-0.1355, 0.005076, 0.2785), (-0.1457, 0.005076, 0.2785), (-0.1457, 0.01245, 0.2712), (-0.1706, 0.01245, 0.2712), (-0.1706, 0.005076, 0.2785), (-0.1808, 0.03147, -0.0001219), (-0.1808, -0.06514, -0.0001219), (-0.1355, 0.03147, -0.0001219), (-0.1457, 0.03147, -0.0001219), (-0.1706, 0.03147, -0.0001219), (-0.1582, -0.06514, -0.0001219), (-0.1457, 0.0007146, -0.0001219), (-0.1706, 0.0007146, -0.0001219), (-0.1582, 0.0007146, -0.0001219), (-0.1355, -0.06514, -0.0001219), (0.1808, -0.02425, 0.2785), (0.1355, -0.02425, 0.2785), (0.1808, 0.01245, 0.02098), (0.1355, 0.01245, 0.02098), (0.1808, -0.02425, 0.02098), (0.1355, -0.02425, 0.02098), (0.1355, 0.03147, 0.01448), (0.1808, 0.03147, 0.01448), (0.1706, 0.0007146, 0.2785), (0.1457, 0.0007146, 0.2785), (0.1706, 0.03147, 0.01448), (0.1457, 0.03147, 0.01448), (0.1457, 0.01245, 0.02098), (0.1706, 0.01245, 0.02098), (0.1355, -0.02425, 0.2028), (0.1808, -0.02425, 0.2028), (0.1355, -0.008053, 0.1866), (0.1808, -0.008053, 0.1866), (0.1808, -0.008053, 0.06069), (0.1355, -0.008053, 0.06069), (0.1355, -0.02425, 0.04449), (0.1808, -0.02425, 0.04449), (0.1582, -0.02425, 0.2785), (0.1582, -0.02425, 0.02098), (0.1582, 0.0007146, 0.2785), (0.1582, -0.02425, 0.2028), (0.1582, -0.02425, 0.04449), (0.1582, 0.0007146, 0.2015), (0.1647, 0.0007146, 0.2015), (0.1582, -0.02294, 0.2015), (0.1647, -0.02294, 0.2015), (0.149, 0.0007145, 0.2015), (0.149, -0.02294, 0.2015), (0.1647, 0.0007146, 0.0532), (0.1647, -0.01554, 0.0532), (0.1647, -0.008053, 0.06069), (0.149, 0.0007146, 0.0532), (0.149, -0.01554, 0.0532), (0.149, -0.008053, 0.06069), (0.149, -0.008053, 0.1866), (0.1647, -0.008053, 0.1866), (0.1582, 0.0007146, 0.0532), (0.1582, -0.01554, 0.0532), (0.1808, 0.005076, 0.2785), (0.1808, 0.01245, 0.2712), (0.1355, 0.01245, 0.2712), (0.1355, 0.005076, 0.2785), (0.1457, 0.005076, 0.2785), (0.1457, 0.01245, 0.2712), (0.1706, 0.01245, 0.2712), (0.1706, 0.005076, 0.2785), (0.1808, 0.03147, -0.0001219), (0.1808, -0.06514, -0.0001219), (0.1355, 0.03147, -0.0001219), (0.1457, 0.03147, -0.0001219), (0.1706, 0.03147, -0.0001219), (0.1582, -0.06514, -0.0001219), (0.1457, 0.0007146, -0.0001219), (0.1706, 0.0007146, -0.0001219), (0.1582, 0.0007146, -0.0001219), (0.1355, -0.06514, -0.0001219)], [], [(45, 46, 1, 14, 16, 19, 20, 5, 3), (2, 7, 51, 52, 4), (2, 44, 49, 13), (22, 24, 8, 50, 43, 0), (22, 1, 46, 47, 9, 24), (3, 5, 60, 53, 6), (12, 3, 6, 11), (3, 12, 48, 45), (13, 10, 7, 2), (24, 27, 28, 33, 41, 59, 58, 8), (24, 9, 57, 59, 41, 36, 31, 27), (19, 16, 39, 38), (5, 20, 26, 23), (16, 14, 25, 29, 32, 39), (18, 35, 40, 17), (14, 1, 22, 25), (17, 40, 30, 29, 25, 15), (9, 47, 48, 12, 11, 54, 57), (4, 23, 26, 21), (8, 58, 55, 10, 13, 49, 50), (15, 25, 22, 0), (38, 37, 42, 26, 20, 19), (42, 34, 35, 18, 21, 26), (33, 34, 42, 37, 36, 41), (36, 37, 38, 39, 32, 31), (28, 30, 40, 35, 34, 33), (31, 32, 29, 30, 28, 27), (45, 48, 47, 46), (43, 50, 49, 44), (43, 44, 2, 4, 21, 18, 17, 15, 0), (56, 60, 5, 23), (52, 56, 23, 4), (55, 51, 7, 10), (53, 54, 11, 6), (53, 60, 56, 52, 51, 55, 58, 59, 57, 54), (106, 64, 66, 81, 80, 77, 75, 62, 107), (63, 65, 113, 112, 68), (63, 74, 110, 105), (83, 61, 104, 111, 69, 85), (83, 85, 70, 108, 107, 62), (64, 67, 114, 121, 66), (73, 72, 67, 64), (64, 106, 109, 73), (74, 63, 68, 71), (85, 69, 119, 120, 102, 94, 89, 88), (85, 88, 92, 97, 102, 120, 118, 70), (80, 99, 100, 77), (66, 84, 87, 81), (77, 100, 93, 90, 86, 75), (79, 78, 101, 96), (75, 86, 83, 62), (78, 76, 86, 90, 91, 101), (70, 118, 115, 72, 73, 109, 108), (65, 82, 87, 84), (69, 111, 110, 74, 71, 116, 119), (76, 61, 83, 86), (99, 80, 81, 87, 103, 98), (103, 87, 82, 79, 96, 95), (94, 102, 97, 98, 103, 95), (97, 92, 93, 100, 99, 98), (89, 94, 95, 96, 101, 91), (92, 88, 89, 91, 90, 93), (106, 107, 108, 109), (104, 105, 110, 111), (104, 61, 76, 78, 79, 82, 65, 63, 105), (117, 84, 66, 121), (113, 65, 84, 117), (116, 71, 68, 112), (114, 67, 72, 115), (114, 115, 118, 120, 119, 116, 112, 113, 117, 121)])
me_mesh_001.materials.append(mat_sy_dark_matte)
me_mesh_001.use_remesh_preserve_volume = False
me_mesh_001.use_remesh_preserve_attributes = False
me_mesh_001.use_mirror_vertex_groups = False
me_mesh_001.update()

# ---- objects
ob_bc_cutter_003 = bpy.data.objects.new('BC-cutter.003', me_mesh_005)
ob_cube_017 = bpy.data.objects.new('Cube.017', me_cube_002)
ob_bc_cutter_002 = bpy.data.objects.new('BC-cutter.002', me_mesh_022)
ob_bc_cutter_000 = bpy.data.objects.new('BC-cutter.000', me_mesh_012)
ob_bc_cutter_001 = bpy.data.objects.new('BC-cutter.001', me_mesh_001)

# ---- transforms, parenting, visibility, modifiers, constraints
ob_bc_cutter_003.location = (0.0, 0.0, 0.0)
ob_bc_cutter_003.hide_render = True
ob_bc_cutter_003.visible_camera = False
ob_bc_cutter_003.visible_diffuse = False
ob_bc_cutter_003.visible_glossy = False
ob_bc_cutter_003.visible_transmission = False
ob_bc_cutter_003.visible_volume_scatter = False
ob_bc_cutter_003.visible_shadow = False
ob_bc_cutter_003.display_type = 'WIRE'
ob_bc_cutter_003.show_wire = True
ob_bc_cutter_003.show_all_edges = True
ob_bc_cutter_003.lineart.crease_threshold = 0.0
ob_cube_017.parent = ob_bc_cutter_003
ob_cube_017.location = (0.0, 0.0, 0.0)
ob_cube_017.display_type = 'SOLID'
ob_cube_017.lineart.crease_threshold = 0.0
ob_bc_cutter_002.parent = ob_bc_cutter_003
ob_bc_cutter_002.location = (0.0, 0.0, 0.0)
ob_bc_cutter_002.display_type = 'SOLID'
ob_bc_cutter_002.lineart.crease_threshold = 0.0
ob_bc_cutter_000.parent = ob_bc_cutter_003
ob_bc_cutter_000.location = (0.0, 0.0, 0.0)
ob_bc_cutter_000.display_type = 'SOLID'
ob_bc_cutter_000.lineart.crease_threshold = 0.0
ob_bc_cutter_001.parent = ob_bc_cutter_003
ob_bc_cutter_001.location = (0.0, 0.0, 0.0)
ob_bc_cutter_001.display_type = 'SOLID'
ob_bc_cutter_001.lineart.crease_threshold = 0.0

# ---- collection membership
col_collection_1.objects.link(ob_bc_cutter_003)
col_collection_1.objects.link(ob_cube_017)
col_collection_1.objects.link(ob_bc_cutter_002)
col_collection_1.objects.link(ob_bc_cutter_000)
col_collection_1.objects.link(ob_bc_cutter_001)

# ---- scene / render settings (as saved in the file)
scene.frame_start = 1; scene.frame_end = 100; scene.frame_set(1)
scene.render.engine = 'CYCLES'
scene.render.image_settings.color_depth = '16'
scene.render.image_settings.compression = 90
scene.render.resolution_x = 1024
scene.render.resolution_y = 1024
scene.render.resolution_percentage = 50
scene.render.dither_intensity = 0.0
scene.render.use_simplify = True
scene.render.use_persistent_data = True
scene.cycles.use_denoising = False
scene.cycles.samples = 100
scene.cycles.sampling_pattern = 'TABULATED_SOBOL'
scene.cycles.light_sampling_threshold = 0.0
scene.cycles.use_adaptive_sampling = False
scene.cycles.use_light_tree = False
scene.cycles.caustics_reflective = False
scene.cycles.caustics_refractive = False
scene.cycles.blur_glossy = 4.0
scene.cycles.max_bounces = 4
scene.cycles.transmission_bounces = 4
scene.cycles.volume_bounces = 2
scene.cycles.transparent_max_bounces = 4
scene.cycles.use_animated_seed = True
scene.cycles.sample_clamp_direct = 4.0
scene.cycles.sample_clamp_indirect = 2.0
scene.cycles.debug_bvh_type = 'STATIC_BVH'
scene.view_settings.view_transform = 'Standard'
bpy.context.view_layer.update()

# ---- added for rendering (the .blend has no active camera): camera
cam_auto = bpy.data.cameras.new('AutoCamera')
cam_auto.lens = 50.0
cam_auto.sensor_width = 36.0
cam_auto.clip_end = 1000.0
ob_auto_camera = bpy.data.objects.new('AutoCamera', cam_auto)
scene.collection.objects.link(ob_auto_camera)
ob_auto_camera.location = (0.665335, -0.833614, 0.694436)
ob_auto_camera.rotation_euler = (1.09748, -7.21219e-08, 0.694738)
scene.camera = ob_auto_camera
bpy.context.view_layer.update()
